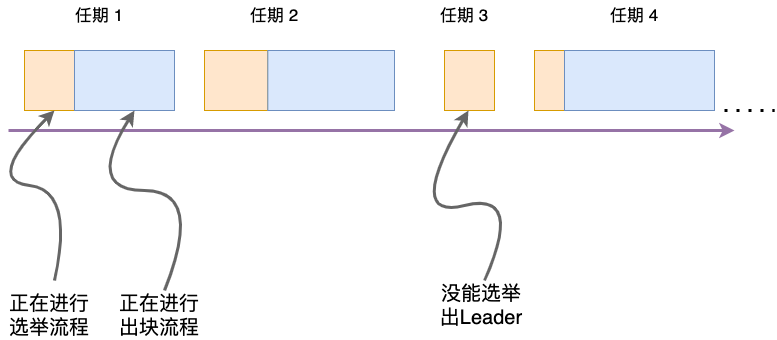

The diagram above was exported from draw.io. Its source (the exported page's mxGraphModel, read from the mxfile embedded in the PNG):
<mxGraphModel dx="946" dy="534" grid="1" gridSize="10" guides="1" tooltips="1" connect="1" arrows="1" fold="1" page="1" pageScale="1" pageWidth="827" pageHeight="1169" math="0" shadow="0">
  <root>
    <mxCell id="0" />
    <mxCell id="1" parent="0" />
    <mxCell id="pbcF6mb25-aGSLHRz8Oh-3" value="" style="group" vertex="1" connectable="0" parent="1">
      <mxGeometry x="40" y="140" width="150" height="60" as="geometry" />
    </mxCell>
    <mxCell id="pbcF6mb25-aGSLHRz8Oh-1" value="" style="rounded=0;whiteSpace=wrap;html=1;fillColor=#ffe6cc;strokeColor=#d79b00;" vertex="1" parent="pbcF6mb25-aGSLHRz8Oh-3">
      <mxGeometry width="50" height="60" as="geometry" />
    </mxCell>
    <mxCell id="pbcF6mb25-aGSLHRz8Oh-2" value="" style="rounded=0;whiteSpace=wrap;html=1;fontFamily=Helvetica;fontSize=12;strokeColor=#6c8ebf;fillColor=#dae8fc;" vertex="1" parent="pbcF6mb25-aGSLHRz8Oh-3">
      <mxGeometry x="50" width="100" height="60" as="geometry" />
    </mxCell>
    <mxCell id="pbcF6mb25-aGSLHRz8Oh-4" value="" style="group" vertex="1" connectable="0" parent="1">
      <mxGeometry x="220" y="140" width="190" height="60" as="geometry" />
    </mxCell>
    <mxCell id="pbcF6mb25-aGSLHRz8Oh-5" value="" style="rounded=0;whiteSpace=wrap;html=1;fillColor=#ffe6cc;strokeColor=#d79b00;" vertex="1" parent="pbcF6mb25-aGSLHRz8Oh-4">
      <mxGeometry width="63.33333333333333" height="60" as="geometry" />
    </mxCell>
    <mxCell id="pbcF6mb25-aGSLHRz8Oh-6" value="" style="rounded=0;whiteSpace=wrap;html=1;fontFamily=Helvetica;fontSize=12;strokeColor=#6c8ebf;fillColor=#dae8fc;" vertex="1" parent="pbcF6mb25-aGSLHRz8Oh-4">
      <mxGeometry x="63.33333333333333" width="126.66666666666666" height="60" as="geometry" />
    </mxCell>
    <mxCell id="pbcF6mb25-aGSLHRz8Oh-8" value="" style="rounded=0;whiteSpace=wrap;html=1;fillColor=#ffe6cc;strokeColor=#d79b00;" vertex="1" parent="1">
      <mxGeometry x="460" y="140" width="50" height="60" as="geometry" />
    </mxCell>
    <mxCell id="pbcF6mb25-aGSLHRz8Oh-11" value="" style="rounded=0;whiteSpace=wrap;html=1;fillColor=#ffe6cc;strokeColor=#d79b00;" vertex="1" parent="1">
      <mxGeometry x="550" y="140" width="30" height="60" as="geometry" />
    </mxCell>
    <mxCell id="pbcF6mb25-aGSLHRz8Oh-12" value="" style="rounded=0;whiteSpace=wrap;html=1;fontFamily=Helvetica;fontSize=12;strokeColor=#6c8ebf;fillColor=#dae8fc;" vertex="1" parent="1">
      <mxGeometry x="580" y="140" width="150" height="60" as="geometry" />
    </mxCell>
    <mxCell id="pbcF6mb25-aGSLHRz8Oh-13" value="" style="endArrow=none;dashed=1;html=1;dashPattern=1 3;strokeWidth=3;rounded=0;fontFamily=Helvetica;fontSize=12;fontColor=default;" edge="1" parent="1">
      <mxGeometry width="50" height="50" relative="1" as="geometry">
        <mxPoint x="740" y="200" as="sourcePoint" />
        <mxPoint x="790" y="200" as="targetPoint" />
      </mxGeometry>
    </mxCell>
    <mxCell id="pbcF6mb25-aGSLHRz8Oh-14" value="任期 1" style="text;html=1;strokeColor=none;fillColor=none;align=center;verticalAlign=middle;whiteSpace=wrap;rounded=0;fontFamily=Helvetica;fontSize=17;fontColor=default;" vertex="1" parent="1">
      <mxGeometry x="85" y="90" width="60" height="30" as="geometry" />
    </mxCell>
    <mxCell id="pbcF6mb25-aGSLHRz8Oh-15" value="任期 2" style="text;html=1;strokeColor=none;fillColor=none;align=center;verticalAlign=middle;whiteSpace=wrap;rounded=0;fontFamily=Helvetica;fontSize=17;fontColor=default;" vertex="1" parent="1">
      <mxGeometry x="260" y="90" width="60" height="30" as="geometry" />
    </mxCell>
    <mxCell id="pbcF6mb25-aGSLHRz8Oh-16" value="任期 3" style="text;html=1;strokeColor=none;fillColor=none;align=center;verticalAlign=middle;whiteSpace=wrap;rounded=0;fontFamily=Helvetica;fontSize=17;fontColor=default;" vertex="1" parent="1">
      <mxGeometry x="450" y="90" width="60" height="30" as="geometry" />
    </mxCell>
    <mxCell id="pbcF6mb25-aGSLHRz8Oh-17" value="任期 4" style="text;html=1;strokeColor=none;fillColor=none;align=center;verticalAlign=middle;whiteSpace=wrap;rounded=0;fontFamily=Helvetica;fontSize=17;fontColor=default;" vertex="1" parent="1">
      <mxGeometry x="620" y="90" width="60" height="30" as="geometry" />
    </mxCell>
    <mxCell id="pbcF6mb25-aGSLHRz8Oh-18" value="" style="endArrow=classic;html=1;rounded=0;fontFamily=Helvetica;fontSize=12;fontColor=#6208FF;strokeWidth=3;fillColor=#e1d5e7;strokeColor=#9673a6;" edge="1" parent="1">
      <mxGeometry width="50" height="50" relative="1" as="geometry">
        <mxPoint x="24" y="220" as="sourcePoint" />
        <mxPoint x="750" y="220" as="targetPoint" />
      </mxGeometry>
    </mxCell>
    <mxCell id="pbcF6mb25-aGSLHRz8Oh-19" value="" style="curved=1;endArrow=classic;html=1;rounded=0;fontFamily=Helvetica;fontSize=12;fontColor=default;strokeWidth=3;fillColor=#f5f5f5;strokeColor=#666666;" edge="1" parent="1">
      <mxGeometry width="50" height="50" relative="1" as="geometry">
        <mxPoint x="70" y="370" as="sourcePoint" />
        <mxPoint x="70" y="200" as="targetPoint" />
        <Array as="points">
          <mxPoint x="90" y="280" />
          <mxPoint y="270" />
        </Array>
      </mxGeometry>
    </mxCell>
    <mxCell id="pbcF6mb25-aGSLHRz8Oh-20" value="正在进行选举流程" style="text;html=1;strokeColor=none;fillColor=none;align=center;verticalAlign=middle;whiteSpace=wrap;rounded=0;fontFamily=Helvetica;fontSize=20;fontColor=default;" vertex="1" parent="1">
      <mxGeometry x="20" y="390" width="90" height="30" as="geometry" />
    </mxCell>
    <mxCell id="pbcF6mb25-aGSLHRz8Oh-21" value="" style="curved=1;endArrow=classic;html=1;rounded=0;fontFamily=Helvetica;fontSize=12;fontColor=default;strokeWidth=3;fillColor=#f5f5f5;strokeColor=#666666;" edge="1" parent="1">
      <mxGeometry width="50" height="50" relative="1" as="geometry">
        <mxPoint x="180" y="380" as="sourcePoint" />
        <mxPoint x="150" y="200" as="targetPoint" />
        <Array as="points">
          <mxPoint x="220" y="280" />
          <mxPoint x="100" y="280" />
        </Array>
      </mxGeometry>
    </mxCell>
    <mxCell id="pbcF6mb25-aGSLHRz8Oh-22" value="正在进行出块流程" style="text;html=1;strokeColor=none;fillColor=none;align=center;verticalAlign=middle;whiteSpace=wrap;rounded=0;fontFamily=Helvetica;fontSize=20;fontColor=default;" vertex="1" parent="1">
      <mxGeometry x="130" y="390" width="90" height="30" as="geometry" />
    </mxCell>
    <mxCell id="pbcF6mb25-aGSLHRz8Oh-23" value="" style="curved=1;endArrow=classic;html=1;rounded=0;fontFamily=Helvetica;fontSize=12;fontColor=default;strokeWidth=3;fillColor=#f5f5f5;strokeColor=#666666;" edge="1" parent="1">
      <mxGeometry width="50" height="50" relative="1" as="geometry">
        <mxPoint x="500" y="370" as="sourcePoint" />
        <mxPoint x="484" y="200" as="targetPoint" />
        <Array as="points">
          <mxPoint x="540" y="280" />
          <mxPoint x="420" y="310" />
        </Array>
      </mxGeometry>
    </mxCell>
    <mxCell id="pbcF6mb25-aGSLHRz8Oh-24" value="没能选举出Leader" style="text;html=1;strokeColor=none;fillColor=none;align=center;verticalAlign=middle;whiteSpace=wrap;rounded=0;fontFamily=Helvetica;fontSize=20;fontColor=default;" vertex="1" parent="1">
      <mxGeometry x="454" y="380" width="86" height="30" as="geometry" />
    </mxCell>
  </root>
</mxGraphModel>